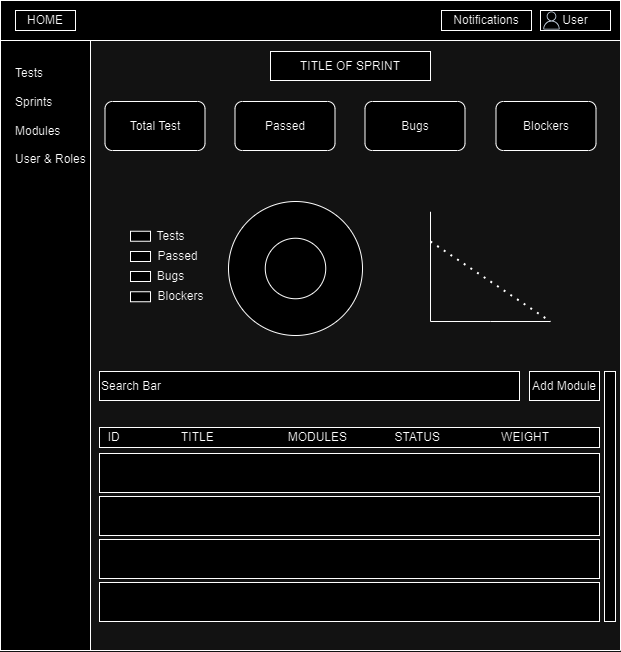

The diagram above was exported from draw.io. Its source (the exported page's mxGraphModel, read from the mxfile embedded in the PNG):
<mxGraphModel dx="933" dy="390" grid="1" gridSize="10" guides="1" tooltips="1" connect="1" arrows="1" fold="1" page="1" pageScale="1" pageWidth="1169" pageHeight="1654" math="0" shadow="0">
  <root>
    <mxCell id="0" />
    <mxCell id="1" parent="0" />
    <mxCell id="6kGmOUyO3eyvv6SzK5iv-1" value="" style="swimlane;startSize=0;" parent="1" vertex="1">
      <mxGeometry x="290" y="29" width="620" height="650" as="geometry" />
    </mxCell>
    <mxCell id="6kGmOUyO3eyvv6SzK5iv-2" value="" style="rounded=0;whiteSpace=wrap;html=1;" parent="6kGmOUyO3eyvv6SzK5iv-1" vertex="1">
      <mxGeometry width="90" height="650" as="geometry" />
    </mxCell>
    <mxCell id="6kGmOUyO3eyvv6SzK5iv-3" value="" style="rounded=0;whiteSpace=wrap;html=1;" parent="6kGmOUyO3eyvv6SzK5iv-1" vertex="1">
      <mxGeometry width="620" height="40" as="geometry" />
    </mxCell>
    <mxCell id="6kGmOUyO3eyvv6SzK5iv-5" value="Tests&lt;br&gt;&lt;br&gt;Sprints&lt;br&gt;&lt;br&gt;Modules&lt;br&gt;&lt;br&gt;User &amp;amp; Roles" style="text;html=1;strokeColor=none;fillColor=none;align=left;verticalAlign=middle;whiteSpace=wrap;rounded=0;" parent="6kGmOUyO3eyvv6SzK5iv-1" vertex="1">
      <mxGeometry x="12.5" y="61" width="85" height="109" as="geometry" />
    </mxCell>
    <mxCell id="6kGmOUyO3eyvv6SzK5iv-8" value="Notifications" style="rounded=0;whiteSpace=wrap;html=1;" parent="6kGmOUyO3eyvv6SzK5iv-1" vertex="1">
      <mxGeometry x="441" y="10" width="90" height="20" as="geometry" />
    </mxCell>
    <mxCell id="6kGmOUyO3eyvv6SzK5iv-9" value="User" style="rounded=0;whiteSpace=wrap;html=1;" parent="6kGmOUyO3eyvv6SzK5iv-1" vertex="1">
      <mxGeometry x="540" y="10" width="70" height="20" as="geometry" />
    </mxCell>
    <mxCell id="6kGmOUyO3eyvv6SzK5iv-12" value="" style="sketch=0;outlineConnect=0;fontColor=#232F3E;gradientColor=none;fillColor=#232F3D;strokeColor=none;dashed=0;verticalLabelPosition=bottom;verticalAlign=top;align=center;html=1;fontSize=12;fontStyle=0;aspect=fixed;pointerEvents=1;shape=mxgraph.aws4.user;" parent="6kGmOUyO3eyvv6SzK5iv-1" vertex="1">
      <mxGeometry x="542" y="11" width="18" height="18" as="geometry" />
    </mxCell>
    <mxCell id="WlV5xRoG00lQfvts5v4z-3" value="HOME" style="rounded=0;whiteSpace=wrap;html=1;" vertex="1" parent="6kGmOUyO3eyvv6SzK5iv-1">
      <mxGeometry x="15" y="10" width="60" height="20" as="geometry" />
    </mxCell>
    <mxCell id="WlV5xRoG00lQfvts5v4z-25" value="Total Test" style="rounded=1;whiteSpace=wrap;html=1;" vertex="1" parent="6kGmOUyO3eyvv6SzK5iv-1">
      <mxGeometry x="104.5" y="101" width="100" height="49" as="geometry" />
    </mxCell>
    <mxCell id="WlV5xRoG00lQfvts5v4z-29" value="Passed" style="rounded=1;whiteSpace=wrap;html=1;" vertex="1" parent="6kGmOUyO3eyvv6SzK5iv-1">
      <mxGeometry x="234.5" y="101" width="100" height="49" as="geometry" />
    </mxCell>
    <mxCell id="WlV5xRoG00lQfvts5v4z-28" value="Bugs" style="rounded=1;whiteSpace=wrap;html=1;" vertex="1" parent="6kGmOUyO3eyvv6SzK5iv-1">
      <mxGeometry x="364.5" y="101" width="100" height="49" as="geometry" />
    </mxCell>
    <mxCell id="WlV5xRoG00lQfvts5v4z-27" value="Blockers" style="rounded=1;whiteSpace=wrap;html=1;" vertex="1" parent="6kGmOUyO3eyvv6SzK5iv-1">
      <mxGeometry x="495.5" y="101" width="100" height="49" as="geometry" />
    </mxCell>
    <mxCell id="WlV5xRoG00lQfvts5v4z-30" value="TITLE OF SPRINT" style="rounded=0;whiteSpace=wrap;html=1;" vertex="1" parent="6kGmOUyO3eyvv6SzK5iv-1">
      <mxGeometry x="270" y="51" width="160" height="29" as="geometry" />
    </mxCell>
    <mxCell id="WlV5xRoG00lQfvts5v4z-31" value="" style="ellipse;whiteSpace=wrap;html=1;aspect=fixed;" vertex="1" parent="6kGmOUyO3eyvv6SzK5iv-1">
      <mxGeometry x="228" y="201" width="134" height="134" as="geometry" />
    </mxCell>
    <mxCell id="WlV5xRoG00lQfvts5v4z-33" value="" style="ellipse;whiteSpace=wrap;html=1;aspect=fixed;" vertex="1" parent="6kGmOUyO3eyvv6SzK5iv-1">
      <mxGeometry x="264.75" y="237.75" width="60.5" height="60.5" as="geometry" />
    </mxCell>
    <mxCell id="WlV5xRoG00lQfvts5v4z-35" value="" style="rounded=0;whiteSpace=wrap;html=1;" vertex="1" parent="6kGmOUyO3eyvv6SzK5iv-1">
      <mxGeometry x="130" y="251" width="20" height="10" as="geometry" />
    </mxCell>
    <mxCell id="WlV5xRoG00lQfvts5v4z-36" value="" style="rounded=0;whiteSpace=wrap;html=1;" vertex="1" parent="6kGmOUyO3eyvv6SzK5iv-1">
      <mxGeometry x="130" y="271" width="20" height="10" as="geometry" />
    </mxCell>
    <mxCell id="WlV5xRoG00lQfvts5v4z-38" value="" style="rounded=0;whiteSpace=wrap;html=1;" vertex="1" parent="6kGmOUyO3eyvv6SzK5iv-1">
      <mxGeometry x="130" y="291.25" width="20" height="10" as="geometry" />
    </mxCell>
    <mxCell id="WlV5xRoG00lQfvts5v4z-41" value="" style="rounded=0;whiteSpace=wrap;html=1;" vertex="1" parent="6kGmOUyO3eyvv6SzK5iv-1">
      <mxGeometry x="130" y="230.75" width="20" height="10" as="geometry" />
    </mxCell>
    <mxCell id="WlV5xRoG00lQfvts5v4z-45" value="Passed" style="text;html=1;align=center;verticalAlign=middle;resizable=0;points=[];autosize=1;strokeColor=none;fillColor=none;" vertex="1" parent="6kGmOUyO3eyvv6SzK5iv-1">
      <mxGeometry x="146.5" y="241" width="60" height="30" as="geometry" />
    </mxCell>
    <mxCell id="WlV5xRoG00lQfvts5v4z-44" value="Tests" style="text;html=1;align=center;verticalAlign=middle;resizable=0;points=[];autosize=1;strokeColor=none;fillColor=none;" vertex="1" parent="6kGmOUyO3eyvv6SzK5iv-1">
      <mxGeometry x="144.5" y="221" width="50" height="30" as="geometry" />
    </mxCell>
    <mxCell id="WlV5xRoG00lQfvts5v4z-46" value="Bugs" style="text;html=1;align=center;verticalAlign=middle;resizable=0;points=[];autosize=1;strokeColor=none;fillColor=none;" vertex="1" parent="6kGmOUyO3eyvv6SzK5iv-1">
      <mxGeometry x="144.5" y="261" width="50" height="30" as="geometry" />
    </mxCell>
    <mxCell id="WlV5xRoG00lQfvts5v4z-47" value="Blockers" style="text;html=1;align=center;verticalAlign=middle;resizable=0;points=[];autosize=1;strokeColor=none;fillColor=none;" vertex="1" parent="6kGmOUyO3eyvv6SzK5iv-1">
      <mxGeometry x="144.5" y="281.25" width="70" height="30" as="geometry" />
    </mxCell>
    <mxCell id="WlV5xRoG00lQfvts5v4z-50" value="" style="endArrow=none;html=1;rounded=0;" edge="1" parent="6kGmOUyO3eyvv6SzK5iv-1">
      <mxGeometry width="50" height="50" relative="1" as="geometry">
        <mxPoint x="430" y="211.25" as="sourcePoint" />
        <mxPoint x="550" y="321" as="targetPoint" />
        <Array as="points">
          <mxPoint x="430" y="321" />
          <mxPoint x="490" y="321" />
        </Array>
      </mxGeometry>
    </mxCell>
    <mxCell id="oL-aEqS37jEuTRnCE5o2-6" value="Search Bar" style="rounded=0;whiteSpace=wrap;html=1;align=left;" parent="1" vertex="1">
      <mxGeometry x="389" y="400" width="420" height="29" as="geometry" />
    </mxCell>
    <mxCell id="WlV5xRoG00lQfvts5v4z-1" value="Add Module" style="rounded=0;whiteSpace=wrap;html=1;" vertex="1" parent="1">
      <mxGeometry x="819" y="400" width="70" height="29" as="geometry" />
    </mxCell>
    <mxCell id="oL-aEqS37jEuTRnCE5o2-5" value="&amp;nbsp; ID&lt;span style=&quot;white-space: pre;&quot;&gt;&#09;&lt;/span&gt;&amp;nbsp;&amp;nbsp;&lt;span style=&quot;white-space: pre;&quot;&gt;&#09;&lt;span style=&quot;white-space: pre;&quot;&gt;&#09;&lt;/span&gt;&lt;/span&gt;&lt;span style=&quot;white-space: pre;&quot;&gt;T&lt;/span&gt;ITLE&lt;span style=&quot;white-space: pre;&quot;&gt;&#09;&lt;/span&gt;&lt;span style=&quot;white-space: pre;&quot;&gt;&#09;&lt;/span&gt;&lt;span style=&quot;white-space: pre;&quot;&gt;&#09;&lt;/span&gt;MODULES &lt;span style=&quot;white-space: pre;&quot;&gt;&#09;&lt;/span&gt;&lt;span style=&quot;white-space: pre;&quot;&gt;&#09;&lt;/span&gt;STATUS &lt;span style=&quot;white-space: pre;&quot;&gt;&#09;&lt;/span&gt;&lt;span style=&quot;white-space: pre;&quot;&gt;&#09;&lt;/span&gt;&lt;span style=&quot;white-space: pre;&quot;&gt;&#09;&lt;/span&gt;WEIGHT" style="rounded=0;whiteSpace=wrap;html=1;align=left;" parent="1" vertex="1">
      <mxGeometry x="389" y="456" width="500" height="20" as="geometry" />
    </mxCell>
    <mxCell id="oL-aEqS37jEuTRnCE5o2-1" value="" style="rounded=0;whiteSpace=wrap;html=1;" parent="1" vertex="1">
      <mxGeometry x="389" y="482" width="500" height="39" as="geometry" />
    </mxCell>
    <mxCell id="oL-aEqS37jEuTRnCE5o2-2" value="" style="rounded=0;whiteSpace=wrap;html=1;" parent="1" vertex="1">
      <mxGeometry x="389" y="525" width="500" height="39" as="geometry" />
    </mxCell>
    <mxCell id="oL-aEqS37jEuTRnCE5o2-4" value="" style="rounded=0;whiteSpace=wrap;html=1;" parent="1" vertex="1">
      <mxGeometry x="389" y="611" width="500" height="39" as="geometry" />
    </mxCell>
    <mxCell id="oL-aEqS37jEuTRnCE5o2-3" value="" style="rounded=0;whiteSpace=wrap;html=1;" parent="1" vertex="1">
      <mxGeometry x="389" y="568" width="500" height="39" as="geometry" />
    </mxCell>
    <mxCell id="WlV5xRoG00lQfvts5v4z-51" value="" style="endArrow=none;dashed=1;html=1;dashPattern=1 3;strokeWidth=2;rounded=0;" edge="1" parent="1">
      <mxGeometry width="50" height="50" relative="1" as="geometry">
        <mxPoint x="720" y="270" as="sourcePoint" />
        <mxPoint x="840" y="350" as="targetPoint" />
      </mxGeometry>
    </mxCell>
    <mxCell id="WlV5xRoG00lQfvts5v4z-52" value="" style="rounded=0;whiteSpace=wrap;html=1;" vertex="1" parent="1">
      <mxGeometry x="894" y="400" width="11" height="250" as="geometry" />
    </mxCell>
  </root>
</mxGraphModel>